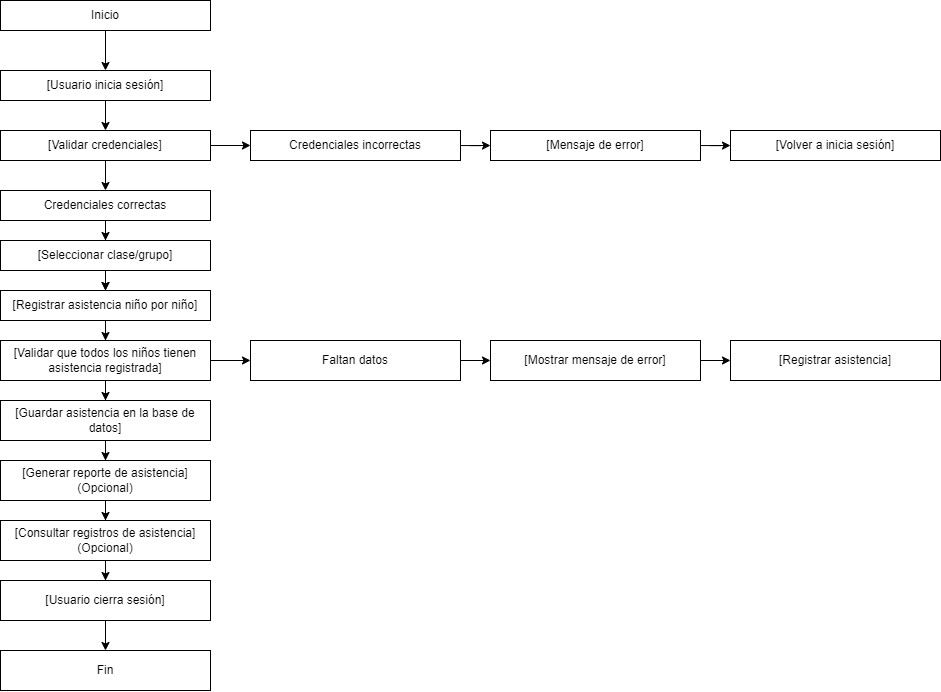

The diagram above was exported from draw.io. Its source (the exported page's mxGraphModel, read from the mxfile embedded in the PNG):
<mxGraphModel dx="807" dy="460" grid="1" gridSize="10" guides="1" tooltips="1" connect="0" arrows="1" fold="1" page="1" pageScale="1" pageWidth="827" pageHeight="1169" math="0" shadow="0">
  <root>
    <mxCell id="0" />
    <mxCell id="1" parent="0" />
    <mxCell id="77-aujed9H2BTSGT9HSd-3" value="" style="edgeStyle=orthogonalEdgeStyle;rounded=0;orthogonalLoop=1;jettySize=auto;html=1;" parent="1" source="77-aujed9H2BTSGT9HSd-1" target="77-aujed9H2BTSGT9HSd-2" edge="1">
      <mxGeometry relative="1" as="geometry" />
    </mxCell>
    <mxCell id="77-aujed9H2BTSGT9HSd-1" value="Inicio" style="rounded=0;whiteSpace=wrap;html=1;" parent="1" vertex="1">
      <mxGeometry x="220" y="30" width="210" height="30" as="geometry" />
    </mxCell>
    <mxCell id="77-aujed9H2BTSGT9HSd-5" value="" style="edgeStyle=orthogonalEdgeStyle;rounded=0;orthogonalLoop=1;jettySize=auto;html=1;" parent="1" source="77-aujed9H2BTSGT9HSd-2" target="77-aujed9H2BTSGT9HSd-4" edge="1">
      <mxGeometry relative="1" as="geometry" />
    </mxCell>
    <mxCell id="77-aujed9H2BTSGT9HSd-2" value="[Usuario inicia sesión]" style="rounded=0;whiteSpace=wrap;html=1;" parent="1" vertex="1">
      <mxGeometry x="220" y="100" width="210" height="30" as="geometry" />
    </mxCell>
    <mxCell id="77-aujed9H2BTSGT9HSd-7" value="" style="edgeStyle=orthogonalEdgeStyle;rounded=0;orthogonalLoop=1;jettySize=auto;html=1;" parent="1" source="77-aujed9H2BTSGT9HSd-4" target="77-aujed9H2BTSGT9HSd-6" edge="1">
      <mxGeometry relative="1" as="geometry" />
    </mxCell>
    <mxCell id="77-aujed9H2BTSGT9HSd-13" value="" style="edgeStyle=orthogonalEdgeStyle;rounded=0;orthogonalLoop=1;jettySize=auto;html=1;" parent="1" source="77-aujed9H2BTSGT9HSd-4" target="77-aujed9H2BTSGT9HSd-12" edge="1">
      <mxGeometry relative="1" as="geometry" />
    </mxCell>
    <mxCell id="77-aujed9H2BTSGT9HSd-4" value="[Validar credenciales]" style="rounded=0;whiteSpace=wrap;html=1;" parent="1" vertex="1">
      <mxGeometry x="220" y="160" width="210" height="30" as="geometry" />
    </mxCell>
    <mxCell id="77-aujed9H2BTSGT9HSd-9" value="" style="edgeStyle=orthogonalEdgeStyle;rounded=0;orthogonalLoop=1;jettySize=auto;html=1;" parent="1" source="77-aujed9H2BTSGT9HSd-6" target="77-aujed9H2BTSGT9HSd-8" edge="1">
      <mxGeometry relative="1" as="geometry" />
    </mxCell>
    <mxCell id="77-aujed9H2BTSGT9HSd-6" value="Credenciales incorrectas" style="rounded=0;whiteSpace=wrap;html=1;" parent="1" vertex="1">
      <mxGeometry x="470" y="160" width="210" height="30" as="geometry" />
    </mxCell>
    <mxCell id="77-aujed9H2BTSGT9HSd-11" value="" style="edgeStyle=orthogonalEdgeStyle;rounded=0;orthogonalLoop=1;jettySize=auto;html=1;" parent="1" source="77-aujed9H2BTSGT9HSd-8" target="77-aujed9H2BTSGT9HSd-10" edge="1">
      <mxGeometry relative="1" as="geometry" />
    </mxCell>
    <mxCell id="77-aujed9H2BTSGT9HSd-8" value="[Mensaje de error]" style="rounded=0;whiteSpace=wrap;html=1;" parent="1" vertex="1">
      <mxGeometry x="710" y="160" width="210" height="30" as="geometry" />
    </mxCell>
    <mxCell id="77-aujed9H2BTSGT9HSd-10" value="[Volver a inicia sesión]" style="rounded=0;whiteSpace=wrap;html=1;" parent="1" vertex="1">
      <mxGeometry x="950" y="160" width="210" height="30" as="geometry" />
    </mxCell>
    <mxCell id="77-aujed9H2BTSGT9HSd-15" value="" style="edgeStyle=orthogonalEdgeStyle;rounded=0;orthogonalLoop=1;jettySize=auto;html=1;" parent="1" source="77-aujed9H2BTSGT9HSd-12" target="77-aujed9H2BTSGT9HSd-14" edge="1">
      <mxGeometry relative="1" as="geometry" />
    </mxCell>
    <mxCell id="77-aujed9H2BTSGT9HSd-12" value="Credenciales correctas" style="rounded=0;whiteSpace=wrap;html=1;" parent="1" vertex="1">
      <mxGeometry x="220" y="220" width="210" height="30" as="geometry" />
    </mxCell>
    <mxCell id="77-aujed9H2BTSGT9HSd-17" value="" style="edgeStyle=orthogonalEdgeStyle;rounded=0;orthogonalLoop=1;jettySize=auto;html=1;" parent="1" source="77-aujed9H2BTSGT9HSd-14" target="77-aujed9H2BTSGT9HSd-16" edge="1">
      <mxGeometry relative="1" as="geometry" />
    </mxCell>
    <mxCell id="77-aujed9H2BTSGT9HSd-18" value="" style="edgeStyle=orthogonalEdgeStyle;rounded=0;orthogonalLoop=1;jettySize=auto;html=1;" parent="1" source="77-aujed9H2BTSGT9HSd-14" target="77-aujed9H2BTSGT9HSd-16" edge="1">
      <mxGeometry relative="1" as="geometry" />
    </mxCell>
    <mxCell id="77-aujed9H2BTSGT9HSd-14" value="[Seleccionar clase/grupo]" style="rounded=0;whiteSpace=wrap;html=1;" parent="1" vertex="1">
      <mxGeometry x="220" y="270" width="210" height="30" as="geometry" />
    </mxCell>
    <mxCell id="77-aujed9H2BTSGT9HSd-20" value="" style="edgeStyle=orthogonalEdgeStyle;rounded=0;orthogonalLoop=1;jettySize=auto;html=1;" parent="1" source="77-aujed9H2BTSGT9HSd-16" target="77-aujed9H2BTSGT9HSd-19" edge="1">
      <mxGeometry relative="1" as="geometry" />
    </mxCell>
    <mxCell id="77-aujed9H2BTSGT9HSd-16" value="[Registrar asistencia niño por niño]" style="rounded=0;whiteSpace=wrap;html=1;" parent="1" vertex="1">
      <mxGeometry x="220" y="320" width="210" height="30" as="geometry" />
    </mxCell>
    <mxCell id="77-aujed9H2BTSGT9HSd-22" value="" style="edgeStyle=orthogonalEdgeStyle;rounded=0;orthogonalLoop=1;jettySize=auto;html=1;" parent="1" source="77-aujed9H2BTSGT9HSd-19" target="77-aujed9H2BTSGT9HSd-21" edge="1">
      <mxGeometry relative="1" as="geometry" />
    </mxCell>
    <mxCell id="77-aujed9H2BTSGT9HSd-32" value="" style="edgeStyle=orthogonalEdgeStyle;rounded=0;orthogonalLoop=1;jettySize=auto;html=1;" parent="1" source="77-aujed9H2BTSGT9HSd-19" target="77-aujed9H2BTSGT9HSd-31" edge="1">
      <mxGeometry relative="1" as="geometry" />
    </mxCell>
    <mxCell id="77-aujed9H2BTSGT9HSd-19" value="[Validar que todos los niños tienen asistencia registrada]" style="rounded=0;whiteSpace=wrap;html=1;" parent="1" vertex="1">
      <mxGeometry x="220" y="370" width="210" height="40" as="geometry" />
    </mxCell>
    <mxCell id="77-aujed9H2BTSGT9HSd-24" value="" style="edgeStyle=orthogonalEdgeStyle;rounded=0;orthogonalLoop=1;jettySize=auto;html=1;" parent="1" source="77-aujed9H2BTSGT9HSd-21" target="77-aujed9H2BTSGT9HSd-23" edge="1">
      <mxGeometry relative="1" as="geometry" />
    </mxCell>
    <mxCell id="77-aujed9H2BTSGT9HSd-21" value="[Guardar asistencia en la base de datos]" style="rounded=0;whiteSpace=wrap;html=1;" parent="1" vertex="1">
      <mxGeometry x="220" y="430" width="210" height="40" as="geometry" />
    </mxCell>
    <mxCell id="77-aujed9H2BTSGT9HSd-26" value="" style="edgeStyle=orthogonalEdgeStyle;rounded=0;orthogonalLoop=1;jettySize=auto;html=1;" parent="1" source="77-aujed9H2BTSGT9HSd-23" target="77-aujed9H2BTSGT9HSd-25" edge="1">
      <mxGeometry relative="1" as="geometry" />
    </mxCell>
    <mxCell id="77-aujed9H2BTSGT9HSd-23" value="[Generar reporte de asistencia] (Opcional)" style="rounded=0;whiteSpace=wrap;html=1;" parent="1" vertex="1">
      <mxGeometry x="220" y="490" width="210" height="40" as="geometry" />
    </mxCell>
    <mxCell id="77-aujed9H2BTSGT9HSd-28" value="" style="edgeStyle=orthogonalEdgeStyle;rounded=0;orthogonalLoop=1;jettySize=auto;html=1;" parent="1" source="77-aujed9H2BTSGT9HSd-25" target="77-aujed9H2BTSGT9HSd-27" edge="1">
      <mxGeometry relative="1" as="geometry" />
    </mxCell>
    <mxCell id="77-aujed9H2BTSGT9HSd-25" value="[Consultar registros de asistencia] (Opcional)" style="rounded=0;whiteSpace=wrap;html=1;" parent="1" vertex="1">
      <mxGeometry x="220" y="550" width="210" height="40" as="geometry" />
    </mxCell>
    <mxCell id="77-aujed9H2BTSGT9HSd-30" value="" style="edgeStyle=orthogonalEdgeStyle;rounded=0;orthogonalLoop=1;jettySize=auto;html=1;" parent="1" source="77-aujed9H2BTSGT9HSd-27" target="77-aujed9H2BTSGT9HSd-29" edge="1">
      <mxGeometry relative="1" as="geometry" />
    </mxCell>
    <mxCell id="77-aujed9H2BTSGT9HSd-27" value="[Usuario cierra sesión]" style="rounded=0;whiteSpace=wrap;html=1;" parent="1" vertex="1">
      <mxGeometry x="220" y="610" width="210" height="40" as="geometry" />
    </mxCell>
    <mxCell id="77-aujed9H2BTSGT9HSd-29" value="Fin" style="rounded=0;whiteSpace=wrap;html=1;" parent="1" vertex="1">
      <mxGeometry x="220" y="680" width="210" height="40" as="geometry" />
    </mxCell>
    <mxCell id="77-aujed9H2BTSGT9HSd-34" value="" style="edgeStyle=orthogonalEdgeStyle;rounded=0;orthogonalLoop=1;jettySize=auto;html=1;" parent="1" source="77-aujed9H2BTSGT9HSd-31" target="77-aujed9H2BTSGT9HSd-33" edge="1">
      <mxGeometry relative="1" as="geometry" />
    </mxCell>
    <mxCell id="77-aujed9H2BTSGT9HSd-31" value="Faltan datos" style="rounded=0;whiteSpace=wrap;html=1;" parent="1" vertex="1">
      <mxGeometry x="470" y="370" width="210" height="40" as="geometry" />
    </mxCell>
    <mxCell id="77-aujed9H2BTSGT9HSd-36" value="" style="edgeStyle=orthogonalEdgeStyle;rounded=0;orthogonalLoop=1;jettySize=auto;html=1;" parent="1" source="77-aujed9H2BTSGT9HSd-33" target="77-aujed9H2BTSGT9HSd-35" edge="1">
      <mxGeometry relative="1" as="geometry" />
    </mxCell>
    <mxCell id="77-aujed9H2BTSGT9HSd-33" value="[Mostrar mensaje de error]" style="rounded=0;whiteSpace=wrap;html=1;" parent="1" vertex="1">
      <mxGeometry x="710" y="370" width="210" height="40" as="geometry" />
    </mxCell>
    <mxCell id="77-aujed9H2BTSGT9HSd-35" value="[Registrar asistencia]" style="rounded=0;whiteSpace=wrap;html=1;" parent="1" vertex="1">
      <mxGeometry x="950" y="370" width="210" height="40" as="geometry" />
    </mxCell>
  </root>
</mxGraphModel>